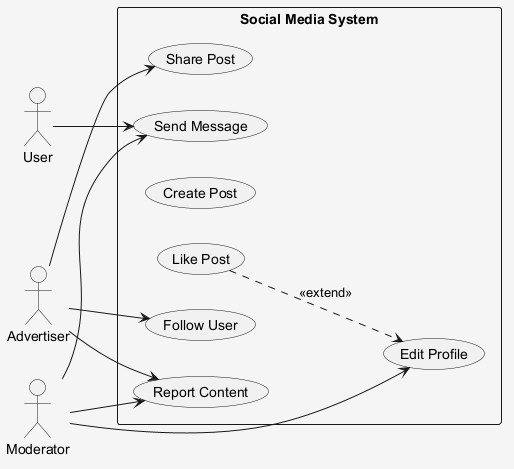

The diagram above was rendered by PlantUML. Its source (embedded in the PNG):
@startuml
skinparam shadowing false
skinparam backgroundColor #F5F5F5
left to right direction
actor "User" as U
actor "Advertiser" as A
actor "Moderator" as M
rectangle "Social Media System" {
  usecase "Report Content" as UC_ReportContent
  usecase "Edit Profile" as UC_EditProfile
  usecase "Share Post" as UC_SharePost
  usecase "Create Post" as UC_CreatePost
  usecase "Like Post" as UC_LikePost
  usecase "Send Message" as UC_SendMessage
  usecase "Follow User" as UC_FollowUser
}
U --> UC_SendMessage
A --> UC_FollowUser
A --> UC_ReportContent
A --> UC_SharePost
M --> UC_SendMessage
M --> UC_ReportContent
M --> UC_EditProfile
UC_LikePost ..> UC_EditProfile : <<extend>>
@enduml